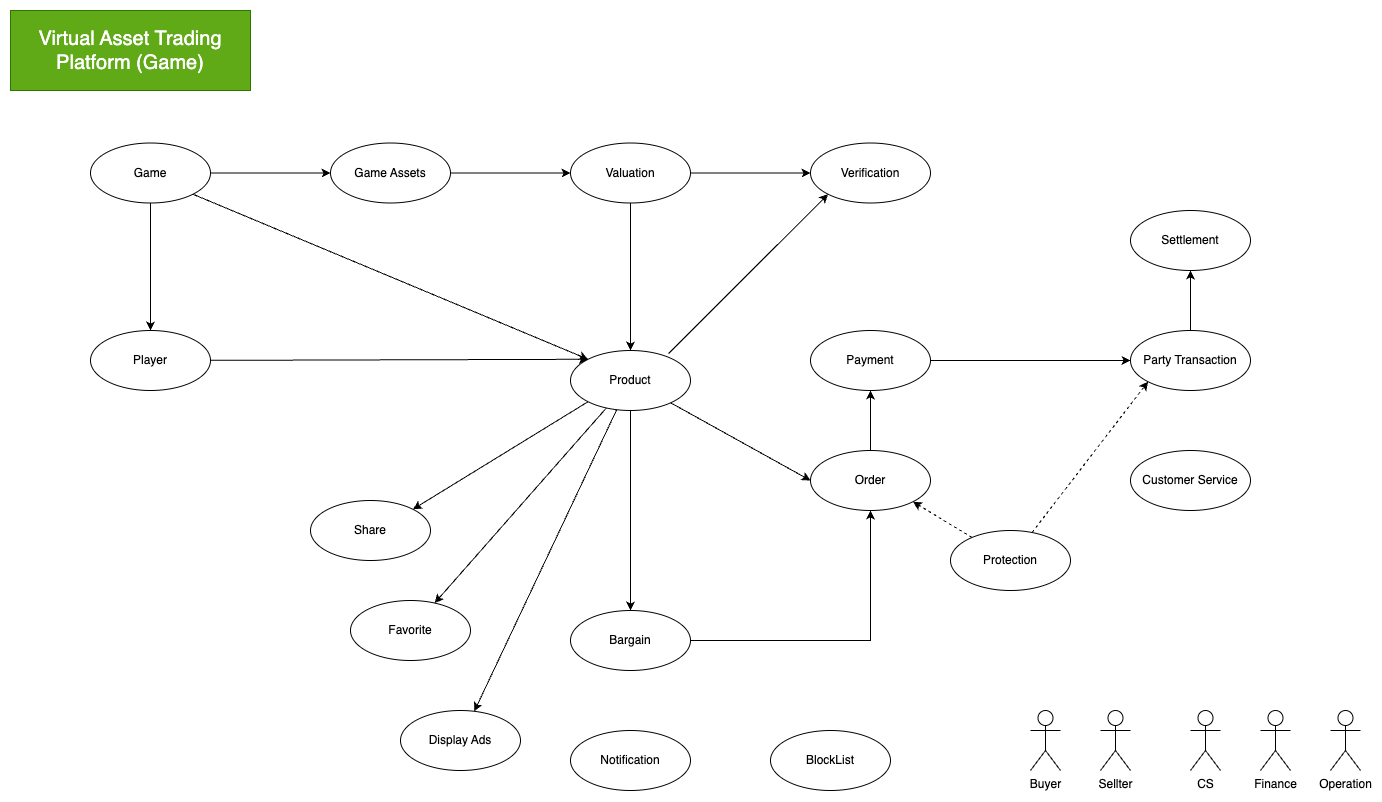

The diagram above was exported from draw.io. Its source (the exported page's mxGraphModel, read from the mxfile embedded in the PNG):
<mxGraphModel dx="1242" dy="878" grid="1" gridSize="10" guides="1" tooltips="1" connect="1" arrows="1" fold="1" page="1" pageScale="1" pageWidth="1100" pageHeight="850" math="0" shadow="0">
  <root>
    <mxCell id="0" />
    <mxCell id="1" parent="0" />
    <mxCell id="bnNYNEXSiY9DeGqm1XEX-7" style="rounded=0;orthogonalLoop=1;jettySize=auto;html=1;entryX=0;entryY=0.5;entryDx=0;entryDy=0;" parent="1" source="bnNYNEXSiY9DeGqm1XEX-2" target="bnNYNEXSiY9DeGqm1XEX-3" edge="1">
      <mxGeometry relative="1" as="geometry" />
    </mxCell>
    <mxCell id="bnNYNEXSiY9DeGqm1XEX-8" style="rounded=0;orthogonalLoop=1;jettySize=auto;html=1;exitX=1;exitY=1;exitDx=0;exitDy=0;entryX=0;entryY=0;entryDx=0;entryDy=0;" parent="1" source="bnNYNEXSiY9DeGqm1XEX-2" target="bnNYNEXSiY9DeGqm1XEX-11" edge="1">
      <mxGeometry relative="1" as="geometry">
        <mxPoint x="360" y="280" as="targetPoint" />
      </mxGeometry>
    </mxCell>
    <mxCell id="j-sWB6cvkaENXbOxRh8C-10" style="edgeStyle=orthogonalEdgeStyle;rounded=0;orthogonalLoop=1;jettySize=auto;html=1;entryX=0.5;entryY=0;entryDx=0;entryDy=0;" edge="1" parent="1" source="bnNYNEXSiY9DeGqm1XEX-2" target="j-sWB6cvkaENXbOxRh8C-4">
      <mxGeometry relative="1" as="geometry" />
    </mxCell>
    <mxCell id="bnNYNEXSiY9DeGqm1XEX-2" value="Game" style="ellipse;whiteSpace=wrap;html=1;" parent="1" vertex="1">
      <mxGeometry x="120" y="172.5" width="120" height="60" as="geometry" />
    </mxCell>
    <mxCell id="bnNYNEXSiY9DeGqm1XEX-9" style="rounded=0;orthogonalLoop=1;jettySize=auto;html=1;" parent="1" source="bnNYNEXSiY9DeGqm1XEX-3" target="bnNYNEXSiY9DeGqm1XEX-6" edge="1">
      <mxGeometry relative="1" as="geometry" />
    </mxCell>
    <mxCell id="bnNYNEXSiY9DeGqm1XEX-3" value="Game Assets" style="ellipse;whiteSpace=wrap;html=1;" parent="1" vertex="1">
      <mxGeometry x="360" y="172.5" width="120" height="60" as="geometry" />
    </mxCell>
    <mxCell id="bnNYNEXSiY9DeGqm1XEX-19" style="rounded=0;orthogonalLoop=1;jettySize=auto;html=1;entryX=0;entryY=1;entryDx=0;entryDy=0;exitX=0.817;exitY=0.05;exitDx=0;exitDy=0;exitPerimeter=0;" parent="1" source="bnNYNEXSiY9DeGqm1XEX-11" target="bnNYNEXSiY9DeGqm1XEX-18" edge="1">
      <mxGeometry relative="1" as="geometry" />
    </mxCell>
    <mxCell id="bnNYNEXSiY9DeGqm1XEX-35" style="edgeStyle=orthogonalEdgeStyle;rounded=0;orthogonalLoop=1;jettySize=auto;html=1;" parent="1" source="bnNYNEXSiY9DeGqm1XEX-6" target="bnNYNEXSiY9DeGqm1XEX-18" edge="1">
      <mxGeometry relative="1" as="geometry" />
    </mxCell>
    <mxCell id="bnNYNEXSiY9DeGqm1XEX-51" style="edgeStyle=orthogonalEdgeStyle;rounded=0;orthogonalLoop=1;jettySize=auto;html=1;" parent="1" source="bnNYNEXSiY9DeGqm1XEX-6" target="bnNYNEXSiY9DeGqm1XEX-11" edge="1">
      <mxGeometry relative="1" as="geometry" />
    </mxCell>
    <mxCell id="bnNYNEXSiY9DeGqm1XEX-6" value="Valuation" style="ellipse;whiteSpace=wrap;html=1;" parent="1" vertex="1">
      <mxGeometry x="600" y="172.5" width="120" height="60" as="geometry" />
    </mxCell>
    <mxCell id="bnNYNEXSiY9DeGqm1XEX-14" style="rounded=0;orthogonalLoop=1;jettySize=auto;html=1;entryX=0;entryY=0.5;entryDx=0;entryDy=0;" parent="1" source="bnNYNEXSiY9DeGqm1XEX-11" target="bnNYNEXSiY9DeGqm1XEX-13" edge="1">
      <mxGeometry relative="1" as="geometry" />
    </mxCell>
    <mxCell id="bnNYNEXSiY9DeGqm1XEX-16" style="edgeStyle=orthogonalEdgeStyle;rounded=0;orthogonalLoop=1;jettySize=auto;html=1;" parent="1" source="bnNYNEXSiY9DeGqm1XEX-11" target="bnNYNEXSiY9DeGqm1XEX-15" edge="1">
      <mxGeometry relative="1" as="geometry" />
    </mxCell>
    <mxCell id="bnNYNEXSiY9DeGqm1XEX-30" style="rounded=0;orthogonalLoop=1;jettySize=auto;html=1;" parent="1" source="bnNYNEXSiY9DeGqm1XEX-11" target="bnNYNEXSiY9DeGqm1XEX-28" edge="1">
      <mxGeometry relative="1" as="geometry" />
    </mxCell>
    <mxCell id="bnNYNEXSiY9DeGqm1XEX-31" style="rounded=0;orthogonalLoop=1;jettySize=auto;html=1;exitX=0;exitY=1;exitDx=0;exitDy=0;entryX=1;entryY=0;entryDx=0;entryDy=0;" parent="1" source="bnNYNEXSiY9DeGqm1XEX-11" target="bnNYNEXSiY9DeGqm1XEX-29" edge="1">
      <mxGeometry relative="1" as="geometry" />
    </mxCell>
    <mxCell id="j-sWB6cvkaENXbOxRh8C-6" style="rounded=0;orthogonalLoop=1;jettySize=auto;html=1;" edge="1" parent="1" source="bnNYNEXSiY9DeGqm1XEX-11" target="j-sWB6cvkaENXbOxRh8C-5">
      <mxGeometry relative="1" as="geometry" />
    </mxCell>
    <mxCell id="bnNYNEXSiY9DeGqm1XEX-11" value="Product" style="ellipse;whiteSpace=wrap;html=1;" parent="1" vertex="1">
      <mxGeometry x="600" y="380" width="120" height="60" as="geometry" />
    </mxCell>
    <mxCell id="bnNYNEXSiY9DeGqm1XEX-21" style="rounded=0;orthogonalLoop=1;jettySize=auto;html=1;entryX=0;entryY=0.5;entryDx=0;entryDy=0;exitX=1;exitY=0.5;exitDx=0;exitDy=0;" parent="1" source="bnNYNEXSiY9DeGqm1XEX-22" target="bnNYNEXSiY9DeGqm1XEX-20" edge="1">
      <mxGeometry relative="1" as="geometry" />
    </mxCell>
    <mxCell id="bnNYNEXSiY9DeGqm1XEX-23" style="edgeStyle=orthogonalEdgeStyle;rounded=0;orthogonalLoop=1;jettySize=auto;html=1;" parent="1" source="bnNYNEXSiY9DeGqm1XEX-13" target="bnNYNEXSiY9DeGqm1XEX-22" edge="1">
      <mxGeometry relative="1" as="geometry" />
    </mxCell>
    <mxCell id="bnNYNEXSiY9DeGqm1XEX-13" value="Order" style="ellipse;whiteSpace=wrap;html=1;" parent="1" vertex="1">
      <mxGeometry x="840" y="480" width="120" height="60" as="geometry" />
    </mxCell>
    <mxCell id="bnNYNEXSiY9DeGqm1XEX-17" style="edgeStyle=orthogonalEdgeStyle;rounded=0;orthogonalLoop=1;jettySize=auto;html=1;" parent="1" source="bnNYNEXSiY9DeGqm1XEX-15" target="bnNYNEXSiY9DeGqm1XEX-13" edge="1">
      <mxGeometry relative="1" as="geometry" />
    </mxCell>
    <mxCell id="bnNYNEXSiY9DeGqm1XEX-15" value="Bargain" style="ellipse;whiteSpace=wrap;html=1;" parent="1" vertex="1">
      <mxGeometry x="600" y="640" width="120" height="60" as="geometry" />
    </mxCell>
    <mxCell id="bnNYNEXSiY9DeGqm1XEX-18" value="Verification" style="ellipse;whiteSpace=wrap;html=1;" parent="1" vertex="1">
      <mxGeometry x="840" y="172.5" width="120" height="60" as="geometry" />
    </mxCell>
    <mxCell id="bnNYNEXSiY9DeGqm1XEX-26" style="edgeStyle=orthogonalEdgeStyle;rounded=0;orthogonalLoop=1;jettySize=auto;html=1;" parent="1" source="bnNYNEXSiY9DeGqm1XEX-20" target="bnNYNEXSiY9DeGqm1XEX-24" edge="1">
      <mxGeometry relative="1" as="geometry" />
    </mxCell>
    <mxCell id="bnNYNEXSiY9DeGqm1XEX-20" value="Party Transaction" style="ellipse;whiteSpace=wrap;html=1;" parent="1" vertex="1">
      <mxGeometry x="1160" y="360" width="120" height="60" as="geometry" />
    </mxCell>
    <mxCell id="bnNYNEXSiY9DeGqm1XEX-22" value="Payment" style="ellipse;whiteSpace=wrap;html=1;" parent="1" vertex="1">
      <mxGeometry x="840" y="360" width="120" height="60" as="geometry" />
    </mxCell>
    <mxCell id="bnNYNEXSiY9DeGqm1XEX-24" value="Settlement" style="ellipse;whiteSpace=wrap;html=1;" parent="1" vertex="1">
      <mxGeometry x="1160" y="240" width="120" height="60" as="geometry" />
    </mxCell>
    <mxCell id="bnNYNEXSiY9DeGqm1XEX-28" value="Favorite" style="ellipse;whiteSpace=wrap;html=1;" parent="1" vertex="1">
      <mxGeometry x="380" y="630" width="120" height="60" as="geometry" />
    </mxCell>
    <mxCell id="bnNYNEXSiY9DeGqm1XEX-29" value="Share" style="ellipse;whiteSpace=wrap;html=1;" parent="1" vertex="1">
      <mxGeometry x="340" y="530" width="120" height="60" as="geometry" />
    </mxCell>
    <mxCell id="j-sWB6cvkaENXbOxRh8C-7" style="rounded=0;orthogonalLoop=1;jettySize=auto;html=1;entryX=1;entryY=1;entryDx=0;entryDy=0;dashed=1;" edge="1" parent="1" source="bnNYNEXSiY9DeGqm1XEX-32" target="bnNYNEXSiY9DeGqm1XEX-13">
      <mxGeometry relative="1" as="geometry" />
    </mxCell>
    <mxCell id="j-sWB6cvkaENXbOxRh8C-8" style="rounded=0;orthogonalLoop=1;jettySize=auto;html=1;entryX=0;entryY=1;entryDx=0;entryDy=0;dashed=1;" edge="1" parent="1" source="bnNYNEXSiY9DeGqm1XEX-32" target="bnNYNEXSiY9DeGqm1XEX-20">
      <mxGeometry relative="1" as="geometry" />
    </mxCell>
    <mxCell id="bnNYNEXSiY9DeGqm1XEX-32" value="Protection" style="ellipse;whiteSpace=wrap;html=1;" parent="1" vertex="1">
      <mxGeometry x="980" y="560" width="120" height="60" as="geometry" />
    </mxCell>
    <mxCell id="bnNYNEXSiY9DeGqm1XEX-39" value="Notification" style="ellipse;whiteSpace=wrap;html=1;" parent="1" vertex="1">
      <mxGeometry x="600" y="760" width="120" height="60" as="geometry" />
    </mxCell>
    <mxCell id="bnNYNEXSiY9DeGqm1XEX-40" value="BlockList" style="ellipse;whiteSpace=wrap;html=1;" parent="1" vertex="1">
      <mxGeometry x="800" y="760" width="120" height="60" as="geometry" />
    </mxCell>
    <mxCell id="bnNYNEXSiY9DeGqm1XEX-42" value="Buyer" style="shape=umlActor;verticalLabelPosition=bottom;verticalAlign=top;html=1;outlineConnect=0;" parent="1" vertex="1">
      <mxGeometry x="1060" y="740" width="30" height="60" as="geometry" />
    </mxCell>
    <mxCell id="bnNYNEXSiY9DeGqm1XEX-43" value="Sellter" style="shape=umlActor;verticalLabelPosition=bottom;verticalAlign=top;html=1;outlineConnect=0;" parent="1" vertex="1">
      <mxGeometry x="1130" y="740" width="30" height="60" as="geometry" />
    </mxCell>
    <mxCell id="bnNYNEXSiY9DeGqm1XEX-44" value="CS" style="shape=umlActor;verticalLabelPosition=bottom;verticalAlign=top;html=1;outlineConnect=0;" parent="1" vertex="1">
      <mxGeometry x="1220" y="740" width="30" height="60" as="geometry" />
    </mxCell>
    <mxCell id="bnNYNEXSiY9DeGqm1XEX-48" value="Finance" style="shape=umlActor;verticalLabelPosition=bottom;verticalAlign=top;html=1;outlineConnect=0;" parent="1" vertex="1">
      <mxGeometry x="1290" y="740" width="30" height="60" as="geometry" />
    </mxCell>
    <mxCell id="j-sWB6cvkaENXbOxRh8C-1" value="Customer Service" style="ellipse;whiteSpace=wrap;html=1;" vertex="1" parent="1">
      <mxGeometry x="1160" y="480" width="120" height="60" as="geometry" />
    </mxCell>
    <mxCell id="j-sWB6cvkaENXbOxRh8C-3" value="Operation" style="shape=umlActor;verticalLabelPosition=bottom;verticalAlign=top;html=1;outlineConnect=0;" vertex="1" parent="1">
      <mxGeometry x="1360" y="740" width="30" height="60" as="geometry" />
    </mxCell>
    <mxCell id="j-sWB6cvkaENXbOxRh8C-11" style="rounded=0;orthogonalLoop=1;jettySize=auto;html=1;entryX=0;entryY=0;entryDx=0;entryDy=0;" edge="1" parent="1" source="j-sWB6cvkaENXbOxRh8C-4" target="bnNYNEXSiY9DeGqm1XEX-11">
      <mxGeometry relative="1" as="geometry" />
    </mxCell>
    <mxCell id="j-sWB6cvkaENXbOxRh8C-4" value="Player" style="ellipse;whiteSpace=wrap;html=1;" vertex="1" parent="1">
      <mxGeometry x="120" y="360" width="120" height="60" as="geometry" />
    </mxCell>
    <mxCell id="j-sWB6cvkaENXbOxRh8C-5" value="Display Ads" style="ellipse;whiteSpace=wrap;html=1;" vertex="1" parent="1">
      <mxGeometry x="430" y="740" width="120" height="60" as="geometry" />
    </mxCell>
    <mxCell id="j-sWB6cvkaENXbOxRh8C-9" value="Virtual Asset Trading Platform (Game)" style="text;html=1;strokeColor=#2D7600;fillColor=#60a917;align=center;verticalAlign=middle;whiteSpace=wrap;rounded=0;fontColor=#ffffff;fontSize=20;" vertex="1" parent="1">
      <mxGeometry x="40" y="40" width="240" height="80" as="geometry" />
    </mxCell>
  </root>
</mxGraphModel>